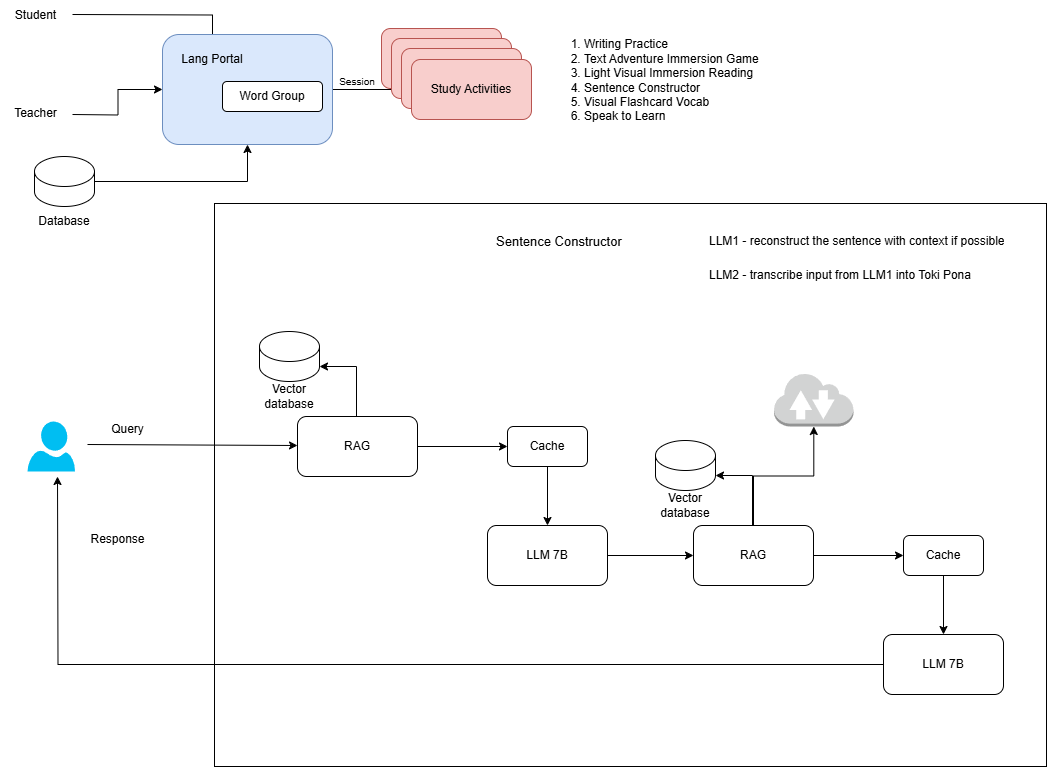

The diagram above was exported from draw.io. Its source (the exported page's mxGraphModel, read from the mxfile embedded in the PNG):
<mxGraphModel dx="1434" dy="746" grid="1" gridSize="10" guides="1" tooltips="1" connect="1" arrows="1" fold="1" page="1" pageScale="1" pageWidth="850" pageHeight="1100" math="0" shadow="0">
  <root>
    <mxCell id="0" />
    <mxCell id="1" parent="0" />
    <mxCell id="GFyKClU3_jVmSxhv9Ob7-84" value="" style="group" vertex="1" connectable="0" parent="1">
      <mxGeometry x="53" y="217" width="1019" height="563" as="geometry" />
    </mxCell>
    <mxCell id="GFyKClU3_jVmSxhv9Ob7-83" value="" style="rounded=0;whiteSpace=wrap;html=1;" vertex="1" parent="GFyKClU3_jVmSxhv9Ob7-84">
      <mxGeometry x="187" width="832" height="563" as="geometry" />
    </mxCell>
    <mxCell id="GFyKClU3_jVmSxhv9Ob7-44" style="edgeStyle=orthogonalEdgeStyle;rounded=0;orthogonalLoop=1;jettySize=auto;html=1;" edge="1" parent="GFyKClU3_jVmSxhv9Ob7-84" source="GFyKClU3_jVmSxhv9Ob7-39">
      <mxGeometry relative="1" as="geometry">
        <mxPoint x="30" y="273" as="targetPoint" />
      </mxGeometry>
    </mxCell>
    <mxCell id="GFyKClU3_jVmSxhv9Ob7-40" value="" style="verticalLabelPosition=bottom;html=1;verticalAlign=top;align=center;strokeColor=none;fillColor=#00BEF2;shape=mxgraph.azure.user;" vertex="1" parent="GFyKClU3_jVmSxhv9Ob7-84">
      <mxGeometry y="218" width="47.5" height="50" as="geometry" />
    </mxCell>
    <mxCell id="GFyKClU3_jVmSxhv9Ob7-41" value="" style="endArrow=classic;html=1;rounded=0;entryX=0;entryY=0.5;entryDx=0;entryDy=0;" edge="1" parent="GFyKClU3_jVmSxhv9Ob7-84">
      <mxGeometry width="50" height="50" relative="1" as="geometry">
        <mxPoint x="60" y="241" as="sourcePoint" />
        <mxPoint x="270" y="242" as="targetPoint" />
      </mxGeometry>
    </mxCell>
    <mxCell id="GFyKClU3_jVmSxhv9Ob7-46" value="Query" style="text;html=1;align=center;verticalAlign=middle;resizable=0;points=[];autosize=1;strokeColor=none;fillColor=none;" vertex="1" parent="GFyKClU3_jVmSxhv9Ob7-84">
      <mxGeometry x="70" y="211" width="60" height="30" as="geometry" />
    </mxCell>
    <mxCell id="GFyKClU3_jVmSxhv9Ob7-47" value="Response" style="text;html=1;align=center;verticalAlign=middle;resizable=0;points=[];autosize=1;strokeColor=none;fillColor=none;" vertex="1" parent="GFyKClU3_jVmSxhv9Ob7-84">
      <mxGeometry x="50" y="321" width="80" height="30" as="geometry" />
    </mxCell>
    <mxCell id="GFyKClU3_jVmSxhv9Ob7-68" value="" style="group" vertex="1" connectable="0" parent="GFyKClU3_jVmSxhv9Ob7-84">
      <mxGeometry x="628" y="169" width="348" height="322" as="geometry" />
    </mxCell>
    <mxCell id="GFyKClU3_jVmSxhv9Ob7-42" value="" style="edgeStyle=orthogonalEdgeStyle;rounded=0;orthogonalLoop=1;jettySize=auto;html=1;" edge="1" parent="GFyKClU3_jVmSxhv9Ob7-68" source="GFyKClU3_jVmSxhv9Ob7-25" target="GFyKClU3_jVmSxhv9Ob7-36">
      <mxGeometry relative="1" as="geometry" />
    </mxCell>
    <mxCell id="GFyKClU3_jVmSxhv9Ob7-43" value="" style="edgeStyle=orthogonalEdgeStyle;rounded=0;orthogonalLoop=1;jettySize=auto;html=1;" edge="1" parent="GFyKClU3_jVmSxhv9Ob7-68" source="GFyKClU3_jVmSxhv9Ob7-36" target="GFyKClU3_jVmSxhv9Ob7-39">
      <mxGeometry relative="1" as="geometry" />
    </mxCell>
    <mxCell id="GFyKClU3_jVmSxhv9Ob7-36" value="Cache" style="rounded=1;whiteSpace=wrap;html=1;" vertex="1" parent="GFyKClU3_jVmSxhv9Ob7-68">
      <mxGeometry x="248" y="163" width="80" height="40" as="geometry" />
    </mxCell>
    <mxCell id="GFyKClU3_jVmSxhv9Ob7-39" value="LLM 7B" style="rounded=1;whiteSpace=wrap;html=1;" vertex="1" parent="GFyKClU3_jVmSxhv9Ob7-68">
      <mxGeometry x="228" y="262" width="120" height="60" as="geometry" />
    </mxCell>
    <mxCell id="GFyKClU3_jVmSxhv9Ob7-58" value="" style="group" vertex="1" connectable="0" parent="GFyKClU3_jVmSxhv9Ob7-68">
      <mxGeometry width="198" height="213" as="geometry" />
    </mxCell>
    <mxCell id="GFyKClU3_jVmSxhv9Ob7-35" value="" style="edgeStyle=orthogonalEdgeStyle;rounded=0;orthogonalLoop=1;jettySize=auto;html=1;" edge="1" parent="GFyKClU3_jVmSxhv9Ob7-58" source="GFyKClU3_jVmSxhv9Ob7-25" target="GFyKClU3_jVmSxhv9Ob7-32">
      <mxGeometry relative="1" as="geometry" />
    </mxCell>
    <mxCell id="GFyKClU3_jVmSxhv9Ob7-49" style="edgeStyle=orthogonalEdgeStyle;rounded=0;orthogonalLoop=1;jettySize=auto;html=1;entryX=1;entryY=1;entryDx=0;entryDy=-15;entryPerimeter=0;" edge="1" parent="GFyKClU3_jVmSxhv9Ob7-58" source="GFyKClU3_jVmSxhv9Ob7-25" target="GFyKClU3_jVmSxhv9Ob7-28">
      <mxGeometry relative="1" as="geometry">
        <Array as="points">
          <mxPoint x="97" y="103" />
        </Array>
      </mxGeometry>
    </mxCell>
    <mxCell id="GFyKClU3_jVmSxhv9Ob7-25" value="RAG" style="rounded=1;whiteSpace=wrap;html=1;" vertex="1" parent="GFyKClU3_jVmSxhv9Ob7-58">
      <mxGeometry x="38" y="153" width="120" height="60" as="geometry" />
    </mxCell>
    <mxCell id="GFyKClU3_jVmSxhv9Ob7-27" value="" style="group" vertex="1" connectable="0" parent="GFyKClU3_jVmSxhv9Ob7-58">
      <mxGeometry y="68" width="60" height="80" as="geometry" />
    </mxCell>
    <mxCell id="GFyKClU3_jVmSxhv9Ob7-28" value="" style="shape=cylinder3;whiteSpace=wrap;html=1;boundedLbl=1;backgroundOutline=1;size=15;" vertex="1" parent="GFyKClU3_jVmSxhv9Ob7-27">
      <mxGeometry width="60" height="50" as="geometry" />
    </mxCell>
    <mxCell id="GFyKClU3_jVmSxhv9Ob7-29" value="Vector&lt;br&gt;database" style="text;html=1;align=center;verticalAlign=middle;whiteSpace=wrap;rounded=0;" vertex="1" parent="GFyKClU3_jVmSxhv9Ob7-27">
      <mxGeometry y="50" width="60" height="30" as="geometry" />
    </mxCell>
    <mxCell id="GFyKClU3_jVmSxhv9Ob7-32" value="" style="outlineConnect=0;dashed=0;verticalLabelPosition=bottom;verticalAlign=top;align=center;html=1;shape=mxgraph.aws3.internet_2;fillColor=#D2D3D3;gradientColor=none;" vertex="1" parent="GFyKClU3_jVmSxhv9Ob7-58">
      <mxGeometry x="118.5" width="79.5" height="54" as="geometry" />
    </mxCell>
    <mxCell id="GFyKClU3_jVmSxhv9Ob7-51" value="&lt;font style=&quot;font-size: 13px;&quot;&gt;Sentence Constructor&lt;/font&gt;" style="text;html=1;align=left;verticalAlign=middle;whiteSpace=wrap;rounded=0;" vertex="1" parent="GFyKClU3_jVmSxhv9Ob7-84">
      <mxGeometry x="467" y="23" width="128" height="30" as="geometry" />
    </mxCell>
    <mxCell id="GFyKClU3_jVmSxhv9Ob7-85" value="&lt;h1 style=&quot;margin-top: 0px;&quot;&gt;&lt;span style=&quot;background-color: transparent; color: light-dark(rgb(0, 0, 0), rgb(255, 255, 255)); font-size: 12px; font-weight: normal;&quot;&gt;LLM1 - reconstruct the sentence with context if possible&lt;/span&gt;&lt;/h1&gt;&lt;p&gt;LLM2 - transcribe input from LLM1 into Toki Pona&lt;/p&gt;" style="text;html=1;whiteSpace=wrap;overflow=hidden;rounded=0;" vertex="1" parent="GFyKClU3_jVmSxhv9Ob7-84">
      <mxGeometry x="680" y="13" width="307" height="120" as="geometry" />
    </mxCell>
    <mxCell id="GFyKClU3_jVmSxhv9Ob7-9" value="" style="edgeStyle=orthogonalEdgeStyle;rounded=0;orthogonalLoop=1;jettySize=auto;html=1;" edge="1" parent="1" target="GFyKClU3_jVmSxhv9Ob7-5">
      <mxGeometry relative="1" as="geometry">
        <mxPoint x="98" y="28" as="sourcePoint" />
      </mxGeometry>
    </mxCell>
    <mxCell id="GFyKClU3_jVmSxhv9Ob7-8" value="" style="edgeStyle=orthogonalEdgeStyle;rounded=0;orthogonalLoop=1;jettySize=auto;html=1;" edge="1" parent="1" target="GFyKClU3_jVmSxhv9Ob7-3">
      <mxGeometry relative="1" as="geometry">
        <mxPoint x="98" y="128" as="sourcePoint" />
      </mxGeometry>
    </mxCell>
    <mxCell id="GFyKClU3_jVmSxhv9Ob7-16" value="" style="edgeStyle=orthogonalEdgeStyle;rounded=0;orthogonalLoop=1;jettySize=auto;html=1;" edge="1" parent="1" source="GFyKClU3_jVmSxhv9Ob7-3" target="GFyKClU3_jVmSxhv9Ob7-14">
      <mxGeometry relative="1" as="geometry" />
    </mxCell>
    <mxCell id="GFyKClU3_jVmSxhv9Ob7-3" value="" style="rounded=1;whiteSpace=wrap;html=1;fillColor=#dae8fc;strokeColor=#6c8ebf;" vertex="1" parent="1">
      <mxGeometry x="188" y="48" width="170" height="110" as="geometry" />
    </mxCell>
    <mxCell id="GFyKClU3_jVmSxhv9Ob7-4" value="Word&amp;nbsp;&lt;span style=&quot;background-color: transparent; color: light-dark(rgb(0, 0, 0), rgb(255, 255, 255));&quot;&gt;Group&lt;/span&gt;" style="rounded=1;whiteSpace=wrap;html=1;" vertex="1" parent="1">
      <mxGeometry x="248" y="95" width="100" height="30" as="geometry" />
    </mxCell>
    <mxCell id="GFyKClU3_jVmSxhv9Ob7-5" value="Lang Portal" style="text;html=1;align=center;verticalAlign=middle;whiteSpace=wrap;rounded=0;" vertex="1" parent="1">
      <mxGeometry x="198" y="58" width="80" height="30" as="geometry" />
    </mxCell>
    <mxCell id="GFyKClU3_jVmSxhv9Ob7-10" value="" style="edgeStyle=orthogonalEdgeStyle;rounded=0;orthogonalLoop=1;jettySize=auto;html=1;entryX=0.5;entryY=1;entryDx=0;entryDy=0;" edge="1" parent="1" source="GFyKClU3_jVmSxhv9Ob7-6" target="GFyKClU3_jVmSxhv9Ob7-3">
      <mxGeometry relative="1" as="geometry" />
    </mxCell>
    <mxCell id="GFyKClU3_jVmSxhv9Ob7-15" value="" style="group" vertex="1" connectable="0" parent="1">
      <mxGeometry x="407" y="42" width="150" height="90" as="geometry" />
    </mxCell>
    <mxCell id="GFyKClU3_jVmSxhv9Ob7-11" value="" style="rounded=1;whiteSpace=wrap;html=1;fillColor=#f8cecc;strokeColor=#b85450;" vertex="1" parent="GFyKClU3_jVmSxhv9Ob7-15">
      <mxGeometry width="120" height="60" as="geometry" />
    </mxCell>
    <mxCell id="GFyKClU3_jVmSxhv9Ob7-12" value="" style="rounded=1;whiteSpace=wrap;html=1;fillColor=#f8cecc;strokeColor=#b85450;" vertex="1" parent="GFyKClU3_jVmSxhv9Ob7-15">
      <mxGeometry x="10" y="10" width="120" height="60" as="geometry" />
    </mxCell>
    <mxCell id="GFyKClU3_jVmSxhv9Ob7-13" value="" style="rounded=1;whiteSpace=wrap;html=1;fillColor=#f8cecc;strokeColor=#b85450;" vertex="1" parent="GFyKClU3_jVmSxhv9Ob7-15">
      <mxGeometry x="20" y="20" width="120" height="60" as="geometry" />
    </mxCell>
    <mxCell id="GFyKClU3_jVmSxhv9Ob7-14" value="Study Activities" style="rounded=1;whiteSpace=wrap;html=1;fillColor=#f8cecc;strokeColor=#b85450;" vertex="1" parent="GFyKClU3_jVmSxhv9Ob7-15">
      <mxGeometry x="30" y="31" width="120" height="60" as="geometry" />
    </mxCell>
    <mxCell id="GFyKClU3_jVmSxhv9Ob7-17" value="&lt;ol&gt;&lt;li&gt;Writing Practice&lt;/li&gt;&lt;li&gt;Text Adventure Immersion Game&lt;/li&gt;&lt;li&gt;Light Visual Immersion Reading&lt;/li&gt;&lt;li&gt;Sentence Constructor&lt;/li&gt;&lt;li&gt;Visual Flashcard Vocab&lt;/li&gt;&lt;li&gt;Speak to Learn&lt;/li&gt;&lt;/ol&gt;" style="text;html=1;align=left;verticalAlign=middle;whiteSpace=wrap;rounded=0;" vertex="1" parent="1">
      <mxGeometry x="568" y="64" width="240" height="60" as="geometry" />
    </mxCell>
    <mxCell id="GFyKClU3_jVmSxhv9Ob7-18" value="&lt;font style=&quot;font-size: 10px;&quot;&gt;Session&lt;/font&gt;" style="text;html=1;align=center;verticalAlign=middle;whiteSpace=wrap;rounded=0;" vertex="1" parent="1">
      <mxGeometry x="353" y="80" width="60" height="30" as="geometry" />
    </mxCell>
    <mxCell id="GFyKClU3_jVmSxhv9Ob7-22" value="Student" style="text;html=1;align=center;verticalAlign=middle;resizable=0;points=[];autosize=1;strokeColor=none;fillColor=none;" vertex="1" parent="1">
      <mxGeometry x="31" y="14" width="60" height="30" as="geometry" />
    </mxCell>
    <mxCell id="GFyKClU3_jVmSxhv9Ob7-23" value="Teacher" style="text;html=1;align=center;verticalAlign=middle;resizable=0;points=[];autosize=1;strokeColor=none;fillColor=none;" vertex="1" parent="1">
      <mxGeometry x="26" y="112" width="70" height="30" as="geometry" />
    </mxCell>
    <mxCell id="GFyKClU3_jVmSxhv9Ob7-26" value="" style="group" vertex="1" connectable="0" parent="1">
      <mxGeometry x="60" y="170" width="60" height="80" as="geometry" />
    </mxCell>
    <mxCell id="GFyKClU3_jVmSxhv9Ob7-6" value="" style="shape=cylinder3;whiteSpace=wrap;html=1;boundedLbl=1;backgroundOutline=1;size=15;" vertex="1" parent="GFyKClU3_jVmSxhv9Ob7-26">
      <mxGeometry width="60" height="50" as="geometry" />
    </mxCell>
    <mxCell id="GFyKClU3_jVmSxhv9Ob7-7" value="Database" style="text;html=1;align=center;verticalAlign=middle;whiteSpace=wrap;rounded=0;" vertex="1" parent="GFyKClU3_jVmSxhv9Ob7-26">
      <mxGeometry y="50" width="60" height="30" as="geometry" />
    </mxCell>
    <mxCell id="GFyKClU3_jVmSxhv9Ob7-70" value="" style="edgeStyle=orthogonalEdgeStyle;rounded=0;orthogonalLoop=1;jettySize=auto;html=1;" edge="1" parent="1" source="GFyKClU3_jVmSxhv9Ob7-77" target="GFyKClU3_jVmSxhv9Ob7-72">
      <mxGeometry relative="1" as="geometry" />
    </mxCell>
    <mxCell id="GFyKClU3_jVmSxhv9Ob7-71" value="" style="edgeStyle=orthogonalEdgeStyle;rounded=0;orthogonalLoop=1;jettySize=auto;html=1;" edge="1" parent="1" source="GFyKClU3_jVmSxhv9Ob7-72" target="GFyKClU3_jVmSxhv9Ob7-73">
      <mxGeometry relative="1" as="geometry" />
    </mxCell>
    <mxCell id="GFyKClU3_jVmSxhv9Ob7-72" value="Cache" style="rounded=1;whiteSpace=wrap;html=1;" vertex="1" parent="1">
      <mxGeometry x="533" y="440" width="80" height="40" as="geometry" />
    </mxCell>
    <mxCell id="GFyKClU3_jVmSxhv9Ob7-73" value="LLM 7B" style="rounded=1;whiteSpace=wrap;html=1;" vertex="1" parent="1">
      <mxGeometry x="513" y="539" width="120" height="60" as="geometry" />
    </mxCell>
    <mxCell id="GFyKClU3_jVmSxhv9Ob7-74" value="" style="group" vertex="1" connectable="0" parent="1">
      <mxGeometry x="403" y="277" width="198" height="213" as="geometry" />
    </mxCell>
    <mxCell id="GFyKClU3_jVmSxhv9Ob7-76" style="edgeStyle=orthogonalEdgeStyle;rounded=0;orthogonalLoop=1;jettySize=auto;html=1;entryX=1;entryY=1;entryDx=0;entryDy=-15;entryPerimeter=0;" edge="1" parent="GFyKClU3_jVmSxhv9Ob7-74" source="GFyKClU3_jVmSxhv9Ob7-77" target="GFyKClU3_jVmSxhv9Ob7-79">
      <mxGeometry relative="1" as="geometry">
        <Array as="points">
          <mxPoint x="-21" y="103" />
        </Array>
      </mxGeometry>
    </mxCell>
    <mxCell id="GFyKClU3_jVmSxhv9Ob7-77" value="RAG" style="rounded=1;whiteSpace=wrap;html=1;" vertex="1" parent="GFyKClU3_jVmSxhv9Ob7-74">
      <mxGeometry x="-80" y="153" width="120" height="60" as="geometry" />
    </mxCell>
    <mxCell id="GFyKClU3_jVmSxhv9Ob7-78" value="" style="group" vertex="1" connectable="0" parent="GFyKClU3_jVmSxhv9Ob7-74">
      <mxGeometry x="-118" y="68" width="60" height="80" as="geometry" />
    </mxCell>
    <mxCell id="GFyKClU3_jVmSxhv9Ob7-79" value="" style="shape=cylinder3;whiteSpace=wrap;html=1;boundedLbl=1;backgroundOutline=1;size=15;" vertex="1" parent="GFyKClU3_jVmSxhv9Ob7-78">
      <mxGeometry width="60" height="50" as="geometry" />
    </mxCell>
    <mxCell id="GFyKClU3_jVmSxhv9Ob7-80" value="Vector&lt;br&gt;database" style="text;html=1;align=center;verticalAlign=middle;whiteSpace=wrap;rounded=0;" vertex="1" parent="GFyKClU3_jVmSxhv9Ob7-78">
      <mxGeometry y="50" width="60" height="30" as="geometry" />
    </mxCell>
    <mxCell id="GFyKClU3_jVmSxhv9Ob7-82" value="" style="edgeStyle=orthogonalEdgeStyle;rounded=0;orthogonalLoop=1;jettySize=auto;html=1;entryX=0;entryY=0.5;entryDx=0;entryDy=0;" edge="1" parent="1" source="GFyKClU3_jVmSxhv9Ob7-73" target="GFyKClU3_jVmSxhv9Ob7-25">
      <mxGeometry relative="1" as="geometry" />
    </mxCell>
  </root>
</mxGraphModel>